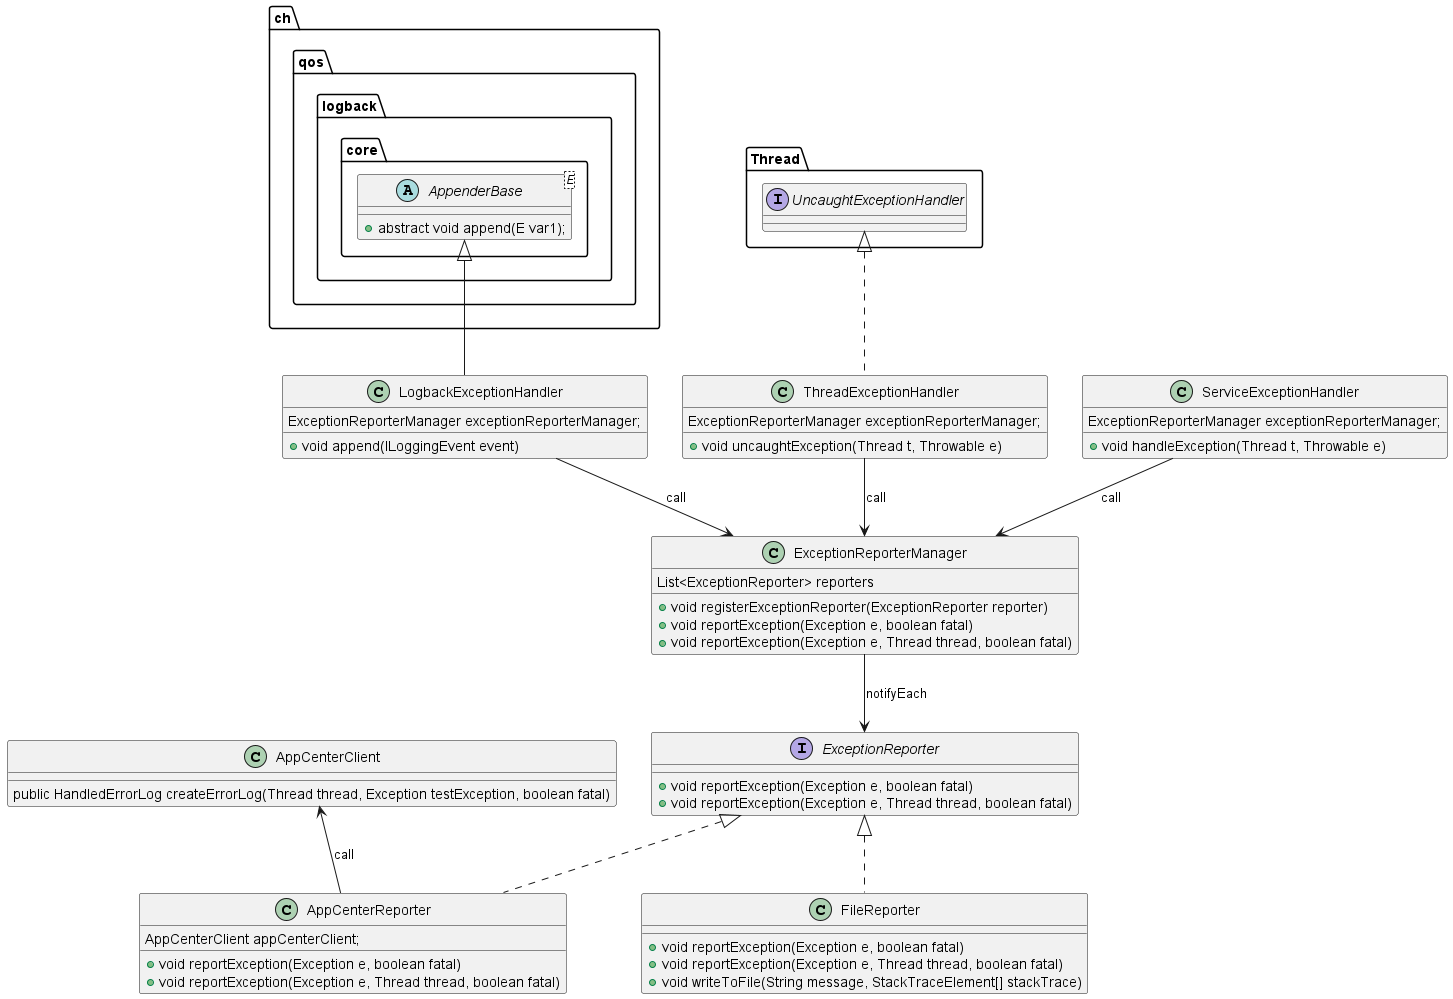

The diagram above was rendered by PlantUML. Its source (embedded in the PNG):
@startuml exception_monitor
interface ExceptionReporter {
    + void reportException(Exception e, boolean fatal)
    + void reportException(Exception e, Thread thread, boolean fatal)
}

class ExceptionReporterManager {
    List<ExceptionReporter> reporters
    + void registerExceptionReporter(ExceptionReporter reporter)
    + void reportException(Exception e, boolean fatal)
    + void reportException(Exception e, Thread thread, boolean fatal)
}

class AppCenterReporter implements ExceptionReporter {
    AppCenterClient appCenterClient;

    + void reportException(Exception e, boolean fatal)
    + void reportException(Exception e, Thread thread, boolean fatal)
}


class FileReporter implements ExceptionReporter {
    + void reportException(Exception e, boolean fatal)
    + void reportException(Exception e, Thread thread, boolean fatal)
    + void writeToFile(String message, StackTraceElement[] stackTrace)
}

class AppCenterClient{
    public HandledErrorLog createErrorLog(Thread thread, Exception testException, boolean fatal)
}

AppCenterClient <-- AppCenterReporter : call

abstract class ch.qos.logback.core.AppenderBase<E> {
    + abstract void append(E var1);
}

class LogbackExceptionHandler extends ch.qos.logback.core.AppenderBase {
    ExceptionReporterManager exceptionReporterManager;
    + void append(ILoggingEvent event)
}

class ThreadExceptionHandler implements Thread.UncaughtExceptionHandler {
    ExceptionReporterManager exceptionReporterManager;
    + void uncaughtException(Thread t, Throwable e)
}

class ServiceExceptionHandler {
    ExceptionReporterManager exceptionReporterManager;
    + void handleException(Thread t, Throwable e)
}

LogbackExceptionHandler --> ExceptionReporterManager : call
ThreadExceptionHandler --> ExceptionReporterManager : call
ServiceExceptionHandler --> ExceptionReporterManager : call

ExceptionReporterManager --> ExceptionReporter : notifyEach
@enduml